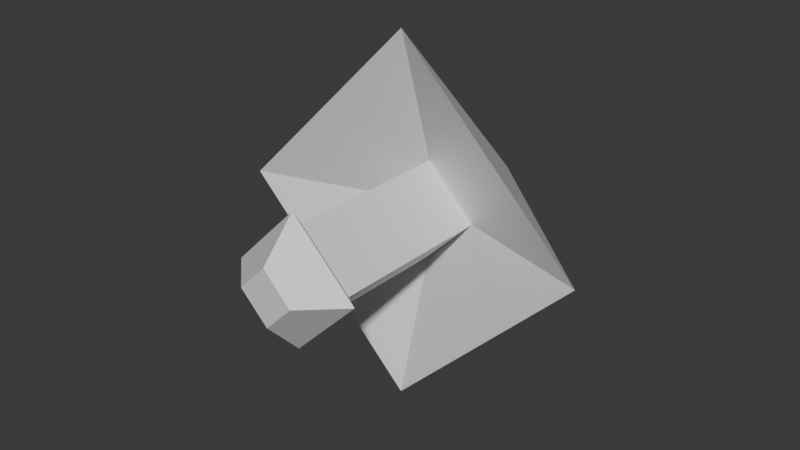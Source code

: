 # Source: mdl_grapple.blend  (saved by Blender 4.3.34; exported with 4.5.12 LTS)
import bpy
from mathutils import Matrix  # noqa: F401  (used for matrix-valued properties, if any)

bpy.ops.wm.read_factory_settings(use_empty=True)
scene = bpy.context.scene
scene.name = 'Scene'

# ---- materials (node trees are filled in below, after node groups)
mat_material = bpy.data.materials.new('Material')
mat_material.alpha_threshold = 0.0
mat_material.roughness = 0.5
mat_material.line_color = (0.0, 0.0, 0.0, 1.0)

# ---- material node trees
mat_material.use_nodes = True; mat_material.node_tree.nodes.clear()
_N = mat_material.node_tree.nodes; _L = mat_material.node_tree.links
n0 = _N.new('ShaderNodeOutputMaterial'); n0.name = 'Material Output'; n0.location = (300, 300)
n1 = _N.new('ShaderNodeBsdfPrincipled'); n1.name = 'Principled BSDF'; n1.location = (10, 300)
n1.inputs[3].default_value = 1.45
_L.new(n1.outputs[0], n0.inputs[0])
n0.is_active_output = True

# ---- world
world_world = bpy.data.worlds.new('World'); scene.world = world_world
world_world.use_nodes = True; world_world.node_tree.nodes.clear()
_N = world_world.node_tree.nodes; _L = world_world.node_tree.links
n0 = _N.new('ShaderNodeOutputWorld'); n0.name = 'World Output'; n0.location = (300, 300)
n1 = _N.new('ShaderNodeBackground'); n1.name = 'Background'; n1.location = (10, 300)
n1.inputs[0].default_value = (0.05088, 0.05088, 0.05088, 1.0)
_L.new(n1.outputs[0], n0.inputs[0])
n0.is_active_output = True
world_world.color = (0.05088, 0.05088, 0.05088)
world_world.sun_shadow_jitter_overblur = 0.0

# ---- meshes
me_cube = bpy.data.meshes.new('Cube')
me_cube.from_pydata([(0.04335, -6.569e-09, 0.1279), (0.0, -1.648e-08, 0.2387), (3.755e-09, 0.04335, 0.1279), (-3.755e-09, -0.04335, 0.1279), (-0.04335, 9.408e-10, 0.1279), (7.92e-09, 0.1603, 0.09272), (-0.1603, 6.003e-09, 0.09272), (0.1603, -9.232e-09, 0.09272), (-7.315e-09, -0.1603, 0.09272), (0.04335, 1.528e-08, -0.0168), (3.755e-09, 0.04335, -0.0168), (-3.755e-09, -0.04335, -0.0168), (-0.04335, 2.279e-08, -0.0168), (0.05679, 1.37e-08, -0.0258), (4.92e-09, 0.05679, -0.0258), (-4.92e-09, -0.05679, -0.0258), (-0.05679, 2.353e-08, -0.0258), (0.02437, 1.774e-08, -0.05619), (2.111e-09, 0.02437, -0.05619), (-2.111e-09, -0.02437, -0.05619), (-0.02437, 2.196e-08, -0.05619)], [], [(3, 4, 12, 11), (1, 5, 6), (1, 6, 8), (1, 7, 5), (1, 8, 7), (2, 4, 6, 5), (0, 2, 5, 7), (4, 3, 8, 6), (3, 0, 7, 8), (11, 12, 16, 15), (4, 2, 10, 12), (0, 3, 11, 9), (2, 0, 9, 10), (15, 16, 20, 19), (12, 10, 14, 16), (9, 11, 15, 13), (10, 9, 13, 14), (17, 19, 20, 18), (16, 14, 18, 20), (13, 15, 19, 17), (14, 13, 17, 18)])
_uv = me_cube.uv_layers.new(name='UVMap')
_uv.uv.foreach_set('vector', [0.7651, 0.6099, 0.7651, 0.6401, 0.7651, 0.6401, 0.7651, 0.6099, 0.375, 0.75, 0.625, 0.75, 0.625, 1.0, 0.375, 0.0, 0.625, 0.0, 0.625, 0.25, 0.375, 0.5, 0.625, 0.5, 0.625, 0.75, 0.375, 0.25, 0.625, 0.25, 0.625, 0.5, 0.7349, 0.6401, 0.7651, 0.6401, 0.875, 0.75, 0.625, 0.75, 0.7349, 0.6099, 0.7349, 0.6401, 0.625, 0.75, 0.625, 0.5, 0.7651, 0.6401, 0.7651, 0.6099, 0.875, 0.5, 0.875, 0.75, 0.7651, 0.6099, 0.7349, 0.6099, 0.625, 0.5, 0.875, 0.5, 0.7651, 0.6099, 0.7651, 0.6401, 0.7651, 0.6401, 0.7651, 0.6099, 0.7651, 0.6401, 0.7349, 0.6401, 0.7349, 0.6401, 0.7651, 0.6401, 0.7349, 0.6099, 0.7651, 0.6099, 0.7651, 0.6099, 0.7349, 0.6099, 0.7349, 0.6401, 0.7349, 0.6099, 0.7349, 0.6099, 0.7349, 0.6401, 0.7651, 0.6099, 0.7651, 0.6401, 0.7651, 0.6401, 0.7651, 0.6099, 0.7651, 0.6401, 0.7349, 0.6401, 0.7349, 0.6401, 0.7651, 0.6401, 0.7349, 0.6099, 0.7651, 0.6099, 0.7651, 0.6099, 0.7349, 0.6099, 0.7349, 0.6401, 0.7349, 0.6099, 0.7349, 0.6099, 0.7349, 0.6401, 0.7349, 0.6099, 0.7651, 0.6099, 0.7651, 0.6401, 0.7349, 0.6401, 0.7651, 0.6401, 0.7349, 0.6401, 0.7349, 0.6401, 0.7651, 0.6401, 0.7349, 0.6099, 0.7651, 0.6099, 0.7651, 0.6099, 0.7349, 0.6099, 0.7349, 0.6401, 0.7349, 0.6099, 0.7349, 0.6099, 0.7349, 0.6401])
me_cube.materials.append(mat_material)
me_cube.use_mirror_vertex_groups = False
me_cube.update()
arm_armature = bpy.data.armatures.new('Armature')  # bones are not reproduced

# ---- objects
ob_grapple = bpy.data.objects.new('Grapple', me_cube)
ob_armature = bpy.data.objects.new('Armature', arm_armature)

# ---- transforms, parenting, visibility, modifiers, constraints
ob_grapple.parent = ob_armature
ob_grapple.location = (0.0, 0.0, 0.0)
ob_grapple.lock_rotations_4d = False
ob_grapple.empty_display_type = 'ARROWS'
ob_grapple.lineart.crease_threshold = 0.0
_vg = ob_grapple.vertex_groups.new(name='Base')
_vg.add([9, 10, 11, 12, 13, 14, 15, 16, 17, 18, 19, 20], 1.0, 'REPLACE')
_vg = ob_grapple.vertex_groups.new(name='Hook')
for _i, _w in zip([0, 1, 2, 3, 4, 5, 6, 7, 8, 9, 10, 11, 12, 13, 14, 15, 16, 17, 18, 19, 20], [1.0, 1.0, 1.0, 1.0, 1.0, 1.0, 1.0, 1.0, 1.0, 0.0, 0.0, 0.0, 0.0, 0.0, 0.0, 0.0, 0.0, 0.0, 0.0, 0.0, 0.0]): _vg.add([_i], _w, 'REPLACE')
_m = ob_grapple.modifiers.new('Armature', 'ARMATURE')
_m.object = ob_armature
ob_armature.location = (0.0, 0.0, 0.0)
ob_armature.rotation_euler = (-1.571, -0.0, 0.0)
ob_armature.show_in_front = True

# ---- collection membership
scene.collection.objects.link(ob_grapple)
scene.collection.objects.link(ob_armature)

# ---- scene / render settings (as saved in the file)
scene.frame_start = 1; scene.frame_end = 250; scene.frame_set(1)
scene.render.engine = 'BLENDER_EEVEE_NEXT'
bpy.context.view_layer.update()

# ---- added for rendering (the .blend has no active camera and no usable light): camera, sun
cam_auto = bpy.data.cameras.new('AutoCamera')
cam_auto.lens = 50.0
cam_auto.sensor_width = 36.0
cam_auto.clip_end = 1000.0
ob_auto_camera = bpy.data.objects.new('AutoCamera', cam_auto)
scene.collection.objects.link(ob_auto_camera)
ob_auto_camera.location = (0.500457, -0.509271, 0.400366)
ob_auto_camera.rotation_euler = (1.09748, -7.21219e-08, 0.694738)
scene.camera = ob_auto_camera
light_auto_sun = bpy.data.lights.new('AutoSun', 'SUN')
light_auto_sun.energy = 3.0
light_auto_sun.angle = 0.0523599
ob_auto_sun = bpy.data.objects.new('AutoSun', light_auto_sun)
scene.collection.objects.link(ob_auto_sun)
ob_auto_sun.rotation_euler = (0.872665, 0.174533, 0.523599)
bpy.context.view_layer.update()
